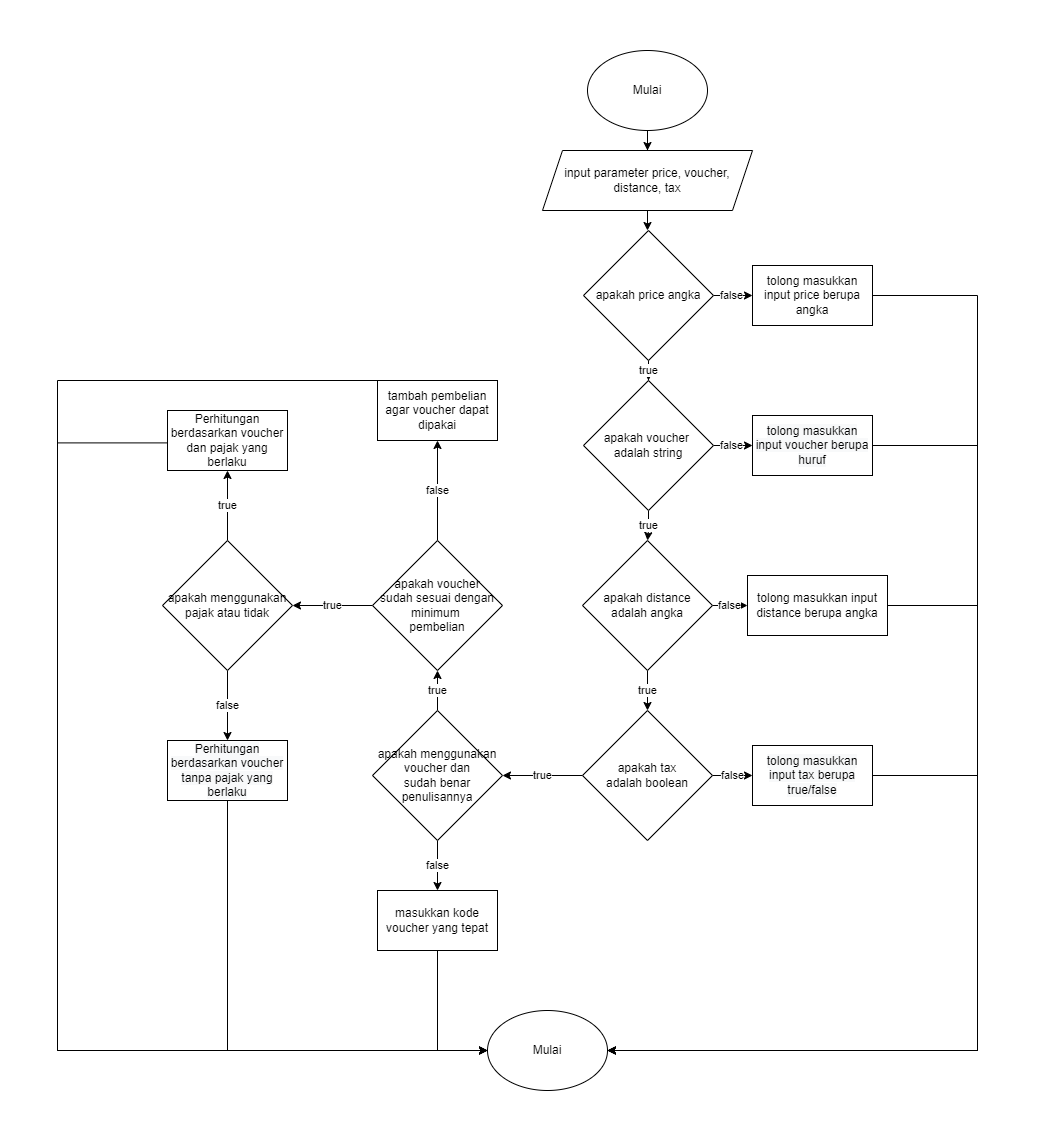

The diagram above was exported from draw.io. Its source (the exported page's mxGraphModel, read from the mxfile embedded in the PNG):
<mxGraphModel dx="2782" dy="1150" grid="1" gridSize="10" guides="1" tooltips="1" connect="1" arrows="1" fold="1" page="1" pageScale="1" pageWidth="827" pageHeight="1169" math="0" shadow="0">
  <root>
    <mxCell id="0" />
    <mxCell id="1" parent="0" />
    <mxCell id="DebFzx2Qs1cYlFPg995Z-2" value="" style="edgeStyle=orthogonalEdgeStyle;rounded=0;orthogonalLoop=1;jettySize=auto;html=1;" edge="1" parent="1" source="SQjYo9DSBOrtjxdYGpRe-1" target="DebFzx2Qs1cYlFPg995Z-1">
      <mxGeometry relative="1" as="geometry" />
    </mxCell>
    <mxCell id="SQjYo9DSBOrtjxdYGpRe-1" value="Mulai" style="ellipse;whiteSpace=wrap;html=1;" vertex="1" parent="1">
      <mxGeometry x="330" y="70" width="120" height="80" as="geometry" />
    </mxCell>
    <mxCell id="DebFzx2Qs1cYlFPg995Z-6" value="" style="edgeStyle=orthogonalEdgeStyle;rounded=0;orthogonalLoop=1;jettySize=auto;html=1;" edge="1" parent="1" source="DebFzx2Qs1cYlFPg995Z-1" target="DebFzx2Qs1cYlFPg995Z-5">
      <mxGeometry relative="1" as="geometry" />
    </mxCell>
    <mxCell id="DebFzx2Qs1cYlFPg995Z-1" value="input parameter price, voucher, distance, tax" style="shape=parallelogram;perimeter=parallelogramPerimeter;whiteSpace=wrap;html=1;fixedSize=1;" vertex="1" parent="1">
      <mxGeometry x="285" y="170" width="210" height="60" as="geometry" />
    </mxCell>
    <mxCell id="DebFzx2Qs1cYlFPg995Z-8" value="false" style="edgeStyle=orthogonalEdgeStyle;rounded=0;orthogonalLoop=1;jettySize=auto;html=1;" edge="1" parent="1" source="DebFzx2Qs1cYlFPg995Z-5" target="DebFzx2Qs1cYlFPg995Z-7">
      <mxGeometry relative="1" as="geometry" />
    </mxCell>
    <mxCell id="7dqX6l5L6wBT-ND2K-Ww-2" value="true" style="edgeStyle=orthogonalEdgeStyle;rounded=0;orthogonalLoop=1;jettySize=auto;html=1;" edge="1" parent="1" source="DebFzx2Qs1cYlFPg995Z-5" target="7dqX6l5L6wBT-ND2K-Ww-1">
      <mxGeometry relative="1" as="geometry" />
    </mxCell>
    <mxCell id="DebFzx2Qs1cYlFPg995Z-5" value="apakah price angka" style="rhombus;whiteSpace=wrap;html=1;" vertex="1" parent="1">
      <mxGeometry x="326" y="250" width="130" height="130" as="geometry" />
    </mxCell>
    <mxCell id="DebFzx2Qs1cYlFPg995Z-7" value="tolong masukkan input price berupa angka" style="whiteSpace=wrap;html=1;" vertex="1" parent="1">
      <mxGeometry x="495" y="285" width="120" height="60" as="geometry" />
    </mxCell>
    <mxCell id="7dqX6l5L6wBT-ND2K-Ww-4" value="false" style="edgeStyle=orthogonalEdgeStyle;rounded=0;orthogonalLoop=1;jettySize=auto;html=1;" edge="1" parent="1" source="7dqX6l5L6wBT-ND2K-Ww-1" target="7dqX6l5L6wBT-ND2K-Ww-3">
      <mxGeometry relative="1" as="geometry" />
    </mxCell>
    <mxCell id="7dqX6l5L6wBT-ND2K-Ww-6" value="true" style="edgeStyle=orthogonalEdgeStyle;rounded=0;orthogonalLoop=1;jettySize=auto;html=1;" edge="1" parent="1" source="7dqX6l5L6wBT-ND2K-Ww-1" target="7dqX6l5L6wBT-ND2K-Ww-5">
      <mxGeometry relative="1" as="geometry" />
    </mxCell>
    <mxCell id="7dqX6l5L6wBT-ND2K-Ww-1" value="apakah voucher &lt;br&gt;adalah string" style="rhombus;whiteSpace=wrap;html=1;" vertex="1" parent="1">
      <mxGeometry x="326" y="400" width="130" height="130" as="geometry" />
    </mxCell>
    <mxCell id="7dqX6l5L6wBT-ND2K-Ww-3" value="&lt;span style=&quot;color: rgb(0, 0, 0); font-family: Helvetica; font-size: 12px; font-style: normal; font-variant-ligatures: normal; font-variant-caps: normal; font-weight: 400; letter-spacing: normal; orphans: 2; text-align: center; text-indent: 0px; text-transform: none; widows: 2; word-spacing: 0px; -webkit-text-stroke-width: 0px; background-color: rgb(248, 249, 250); text-decoration-thickness: initial; text-decoration-style: initial; text-decoration-color: initial; float: none; display: inline !important;&quot;&gt;tolong masukkan input voucher berupa huruf&lt;/span&gt;&lt;br&gt;" style="whiteSpace=wrap;html=1;" vertex="1" parent="1">
      <mxGeometry x="495" y="435" width="120" height="60" as="geometry" />
    </mxCell>
    <mxCell id="7dqX6l5L6wBT-ND2K-Ww-8" value="false" style="edgeStyle=orthogonalEdgeStyle;rounded=0;orthogonalLoop=1;jettySize=auto;html=1;" edge="1" parent="1" source="7dqX6l5L6wBT-ND2K-Ww-5" target="7dqX6l5L6wBT-ND2K-Ww-7">
      <mxGeometry relative="1" as="geometry" />
    </mxCell>
    <mxCell id="7dqX6l5L6wBT-ND2K-Ww-10" value="true" style="edgeStyle=orthogonalEdgeStyle;rounded=0;orthogonalLoop=1;jettySize=auto;html=1;" edge="1" parent="1" source="7dqX6l5L6wBT-ND2K-Ww-5" target="7dqX6l5L6wBT-ND2K-Ww-9">
      <mxGeometry relative="1" as="geometry" />
    </mxCell>
    <mxCell id="7dqX6l5L6wBT-ND2K-Ww-5" value="apakah distance&lt;br&gt;adalah angka" style="rhombus;whiteSpace=wrap;html=1;" vertex="1" parent="1">
      <mxGeometry x="325" y="560" width="130" height="130" as="geometry" />
    </mxCell>
    <mxCell id="7dqX6l5L6wBT-ND2K-Ww-7" value="tolong masukkan input distance berupa angka" style="whiteSpace=wrap;html=1;" vertex="1" parent="1">
      <mxGeometry x="490" y="595" width="140" height="60" as="geometry" />
    </mxCell>
    <mxCell id="7dqX6l5L6wBT-ND2K-Ww-12" value="false" style="edgeStyle=orthogonalEdgeStyle;rounded=0;orthogonalLoop=1;jettySize=auto;html=1;" edge="1" parent="1" source="7dqX6l5L6wBT-ND2K-Ww-9" target="7dqX6l5L6wBT-ND2K-Ww-11">
      <mxGeometry relative="1" as="geometry" />
    </mxCell>
    <mxCell id="7dqX6l5L6wBT-ND2K-Ww-14" value="true" style="edgeStyle=orthogonalEdgeStyle;rounded=0;orthogonalLoop=1;jettySize=auto;html=1;" edge="1" parent="1" source="7dqX6l5L6wBT-ND2K-Ww-9" target="7dqX6l5L6wBT-ND2K-Ww-13">
      <mxGeometry relative="1" as="geometry" />
    </mxCell>
    <mxCell id="7dqX6l5L6wBT-ND2K-Ww-9" value="apakah tax&lt;br&gt;adalah boolean" style="rhombus;whiteSpace=wrap;html=1;" vertex="1" parent="1">
      <mxGeometry x="325" y="730" width="130" height="130" as="geometry" />
    </mxCell>
    <mxCell id="7dqX6l5L6wBT-ND2K-Ww-11" value="&lt;span style=&quot;color: rgb(0, 0, 0); font-family: Helvetica; font-size: 12px; font-style: normal; font-variant-ligatures: normal; font-variant-caps: normal; font-weight: 400; letter-spacing: normal; orphans: 2; text-align: center; text-indent: 0px; text-transform: none; widows: 2; word-spacing: 0px; -webkit-text-stroke-width: 0px; background-color: rgb(248, 249, 250); text-decoration-thickness: initial; text-decoration-style: initial; text-decoration-color: initial; float: none; display: inline !important;&quot;&gt;tolong masukkan input tax berupa true/false&lt;/span&gt;" style="whiteSpace=wrap;html=1;" vertex="1" parent="1">
      <mxGeometry x="495" y="765" width="120" height="60" as="geometry" />
    </mxCell>
    <mxCell id="7dqX6l5L6wBT-ND2K-Ww-16" value="true" style="edgeStyle=orthogonalEdgeStyle;rounded=0;orthogonalLoop=1;jettySize=auto;html=1;" edge="1" parent="1" source="7dqX6l5L6wBT-ND2K-Ww-13" target="7dqX6l5L6wBT-ND2K-Ww-15">
      <mxGeometry relative="1" as="geometry" />
    </mxCell>
    <mxCell id="7dqX6l5L6wBT-ND2K-Ww-30" value="false" style="edgeStyle=orthogonalEdgeStyle;rounded=0;orthogonalLoop=1;jettySize=auto;html=1;" edge="1" parent="1" source="7dqX6l5L6wBT-ND2K-Ww-13" target="7dqX6l5L6wBT-ND2K-Ww-29">
      <mxGeometry relative="1" as="geometry" />
    </mxCell>
    <mxCell id="7dqX6l5L6wBT-ND2K-Ww-13" value="apakah menggunakan voucher dan&lt;br&gt;sudah benar penulisannya" style="rhombus;whiteSpace=wrap;html=1;" vertex="1" parent="1">
      <mxGeometry x="115" y="730" width="130" height="130" as="geometry" />
    </mxCell>
    <mxCell id="7dqX6l5L6wBT-ND2K-Ww-22" value="true" style="edgeStyle=orthogonalEdgeStyle;rounded=0;orthogonalLoop=1;jettySize=auto;html=1;" edge="1" parent="1" source="7dqX6l5L6wBT-ND2K-Ww-15" target="7dqX6l5L6wBT-ND2K-Ww-21">
      <mxGeometry relative="1" as="geometry" />
    </mxCell>
    <mxCell id="7dqX6l5L6wBT-ND2K-Ww-28" value="false" style="edgeStyle=orthogonalEdgeStyle;rounded=0;orthogonalLoop=1;jettySize=auto;html=1;" edge="1" parent="1" source="7dqX6l5L6wBT-ND2K-Ww-15" target="7dqX6l5L6wBT-ND2K-Ww-27">
      <mxGeometry relative="1" as="geometry" />
    </mxCell>
    <mxCell id="7dqX6l5L6wBT-ND2K-Ww-15" value="apakah voucher&lt;br&gt;sudah sesuai dengan minimum &lt;br&gt;pembelian" style="rhombus;whiteSpace=wrap;html=1;" vertex="1" parent="1">
      <mxGeometry x="115" y="560" width="130" height="130" as="geometry" />
    </mxCell>
    <mxCell id="7dqX6l5L6wBT-ND2K-Ww-19" value="Perhitungan berdasarkan voucher dan pajak yang berlaku" style="whiteSpace=wrap;html=1;" vertex="1" parent="1">
      <mxGeometry x="-90" y="430" width="120" height="60" as="geometry" />
    </mxCell>
    <mxCell id="7dqX6l5L6wBT-ND2K-Ww-23" value="true" style="edgeStyle=orthogonalEdgeStyle;rounded=0;orthogonalLoop=1;jettySize=auto;html=1;" edge="1" parent="1" source="7dqX6l5L6wBT-ND2K-Ww-21" target="7dqX6l5L6wBT-ND2K-Ww-19">
      <mxGeometry relative="1" as="geometry" />
    </mxCell>
    <mxCell id="7dqX6l5L6wBT-ND2K-Ww-25" value="false" style="edgeStyle=orthogonalEdgeStyle;rounded=0;orthogonalLoop=1;jettySize=auto;html=1;" edge="1" parent="1" source="7dqX6l5L6wBT-ND2K-Ww-21" target="7dqX6l5L6wBT-ND2K-Ww-24">
      <mxGeometry relative="1" as="geometry" />
    </mxCell>
    <mxCell id="7dqX6l5L6wBT-ND2K-Ww-21" value="apakah menggunakan pajak atau tidak" style="rhombus;whiteSpace=wrap;html=1;" vertex="1" parent="1">
      <mxGeometry x="-95" y="560" width="130" height="130" as="geometry" />
    </mxCell>
    <mxCell id="7dqX6l5L6wBT-ND2K-Ww-24" value="&lt;span style=&quot;color: rgb(0, 0, 0); font-family: Helvetica; font-size: 12px; font-style: normal; font-variant-ligatures: normal; font-variant-caps: normal; font-weight: 400; letter-spacing: normal; orphans: 2; text-align: center; text-indent: 0px; text-transform: none; widows: 2; word-spacing: 0px; -webkit-text-stroke-width: 0px; background-color: rgb(248, 249, 250); text-decoration-thickness: initial; text-decoration-style: initial; text-decoration-color: initial; float: none; display: inline !important;&quot;&gt;Perhitungan berdasarkan voucher tanpa pajak yang berlaku&lt;/span&gt;" style="whiteSpace=wrap;html=1;" vertex="1" parent="1">
      <mxGeometry x="-90" y="760" width="120" height="60" as="geometry" />
    </mxCell>
    <mxCell id="7dqX6l5L6wBT-ND2K-Ww-26" value="Mulai" style="ellipse;whiteSpace=wrap;html=1;" vertex="1" parent="1">
      <mxGeometry x="230" y="1030" width="120" height="80" as="geometry" />
    </mxCell>
    <mxCell id="7dqX6l5L6wBT-ND2K-Ww-27" value="tambah pembelian agar voucher dapat dipakai" style="whiteSpace=wrap;html=1;" vertex="1" parent="1">
      <mxGeometry x="120" y="400" width="120" height="60" as="geometry" />
    </mxCell>
    <mxCell id="7dqX6l5L6wBT-ND2K-Ww-29" value="masukkan kode voucher yang tepat" style="whiteSpace=wrap;html=1;" vertex="1" parent="1">
      <mxGeometry x="120" y="910" width="120" height="60" as="geometry" />
    </mxCell>
    <mxCell id="7dqX6l5L6wBT-ND2K-Ww-33" value="" style="edgeStyle=elbowEdgeStyle;elbow=horizontal;endArrow=classic;html=1;rounded=0;exitX=0.5;exitY=1;exitDx=0;exitDy=0;entryX=0;entryY=0.5;entryDx=0;entryDy=0;" edge="1" parent="1" source="7dqX6l5L6wBT-ND2K-Ww-29" target="7dqX6l5L6wBT-ND2K-Ww-26">
      <mxGeometry width="50" height="50" relative="1" as="geometry">
        <mxPoint x="140" y="1050" as="sourcePoint" />
        <mxPoint x="190" y="1000" as="targetPoint" />
        <Array as="points">
          <mxPoint x="180" y="1040" />
        </Array>
      </mxGeometry>
    </mxCell>
    <mxCell id="7dqX6l5L6wBT-ND2K-Ww-34" value="" style="edgeStyle=elbowEdgeStyle;elbow=horizontal;endArrow=classic;html=1;rounded=0;entryX=1;entryY=0.5;entryDx=0;entryDy=0;exitX=1;exitY=0.5;exitDx=0;exitDy=0;" edge="1" parent="1" source="DebFzx2Qs1cYlFPg995Z-7" target="7dqX6l5L6wBT-ND2K-Ww-26">
      <mxGeometry width="50" height="50" relative="1" as="geometry">
        <mxPoint x="150" y="880" as="sourcePoint" />
        <mxPoint x="200" y="830" as="targetPoint" />
        <Array as="points">
          <mxPoint x="720" y="680" />
        </Array>
      </mxGeometry>
    </mxCell>
    <mxCell id="7dqX6l5L6wBT-ND2K-Ww-35" value="" style="edgeStyle=elbowEdgeStyle;elbow=horizontal;endArrow=classic;html=1;rounded=0;entryX=1;entryY=0.5;entryDx=0;entryDy=0;exitX=1;exitY=0.5;exitDx=0;exitDy=0;" edge="1" parent="1" source="7dqX6l5L6wBT-ND2K-Ww-3" target="7dqX6l5L6wBT-ND2K-Ww-26">
      <mxGeometry width="50" height="50" relative="1" as="geometry">
        <mxPoint x="625" y="325" as="sourcePoint" />
        <mxPoint x="360" y="1080.0000000000002" as="targetPoint" />
        <Array as="points">
          <mxPoint x="720" y="810" />
          <mxPoint x="730" y="690" />
        </Array>
      </mxGeometry>
    </mxCell>
    <mxCell id="7dqX6l5L6wBT-ND2K-Ww-36" value="" style="edgeStyle=elbowEdgeStyle;elbow=horizontal;endArrow=classic;html=1;rounded=0;exitX=1;exitY=0.5;exitDx=0;exitDy=0;" edge="1" parent="1" source="7dqX6l5L6wBT-ND2K-Ww-7">
      <mxGeometry width="50" height="50" relative="1" as="geometry">
        <mxPoint x="625" y="475" as="sourcePoint" />
        <mxPoint x="350" y="1070" as="targetPoint" />
        <Array as="points">
          <mxPoint x="720" y="840" />
          <mxPoint x="740" y="700" />
        </Array>
      </mxGeometry>
    </mxCell>
    <mxCell id="7dqX6l5L6wBT-ND2K-Ww-37" value="" style="edgeStyle=elbowEdgeStyle;elbow=horizontal;endArrow=classic;html=1;rounded=0;entryX=1;entryY=0.5;entryDx=0;entryDy=0;exitX=1;exitY=0.5;exitDx=0;exitDy=0;" edge="1" parent="1" source="7dqX6l5L6wBT-ND2K-Ww-11" target="7dqX6l5L6wBT-ND2K-Ww-26">
      <mxGeometry width="50" height="50" relative="1" as="geometry">
        <mxPoint x="635" y="485" as="sourcePoint" />
        <mxPoint x="370" y="1090" as="targetPoint" />
        <Array as="points">
          <mxPoint x="720" y="850" />
          <mxPoint x="740" y="830" />
          <mxPoint x="750" y="710" />
        </Array>
      </mxGeometry>
    </mxCell>
    <mxCell id="7dqX6l5L6wBT-ND2K-Ww-38" value="" style="edgeStyle=elbowEdgeStyle;elbow=horizontal;endArrow=classic;html=1;rounded=0;exitX=0.5;exitY=1;exitDx=0;exitDy=0;entryX=0;entryY=0.5;entryDx=0;entryDy=0;" edge="1" parent="1" source="7dqX6l5L6wBT-ND2K-Ww-24" target="7dqX6l5L6wBT-ND2K-Ww-26">
      <mxGeometry width="50" height="50" relative="1" as="geometry">
        <mxPoint x="-30" y="960" as="sourcePoint" />
        <mxPoint x="20.000000000000455" y="1060" as="targetPoint" />
        <Array as="points">
          <mxPoint x="-30" y="1030" />
        </Array>
      </mxGeometry>
    </mxCell>
    <mxCell id="7dqX6l5L6wBT-ND2K-Ww-39" value="" style="edgeStyle=elbowEdgeStyle;elbow=horizontal;endArrow=classic;html=1;rounded=0;exitX=-0.003;exitY=0.54;exitDx=0;exitDy=0;exitPerimeter=0;" edge="1" parent="1" source="7dqX6l5L6wBT-ND2K-Ww-19">
      <mxGeometry width="50" height="50" relative="1" as="geometry">
        <mxPoint x="-30" y="380" as="sourcePoint" />
        <mxPoint x="230" y="1070" as="targetPoint" />
        <Array as="points">
          <mxPoint x="-200" y="820" />
          <mxPoint x="-140" y="400" />
          <mxPoint x="-220" y="410" />
          <mxPoint x="-150" y="540" />
          <mxPoint x="-100" y="390" />
          <mxPoint x="-130" y="550" />
          <mxPoint x="-20" y="1040" />
        </Array>
      </mxGeometry>
    </mxCell>
    <mxCell id="7dqX6l5L6wBT-ND2K-Ww-40" value="" style="edgeStyle=elbowEdgeStyle;elbow=horizontal;endArrow=classic;html=1;rounded=0;exitX=0.5;exitY=0;exitDx=0;exitDy=0;" edge="1" parent="1" source="7dqX6l5L6wBT-ND2K-Ww-27">
      <mxGeometry width="50" height="50" relative="1" as="geometry">
        <mxPoint x="20" y="380" as="sourcePoint" />
        <mxPoint x="230" y="1070" as="targetPoint" />
        <Array as="points">
          <mxPoint x="-200" y="820" />
        </Array>
      </mxGeometry>
    </mxCell>
  </root>
</mxGraphModel>